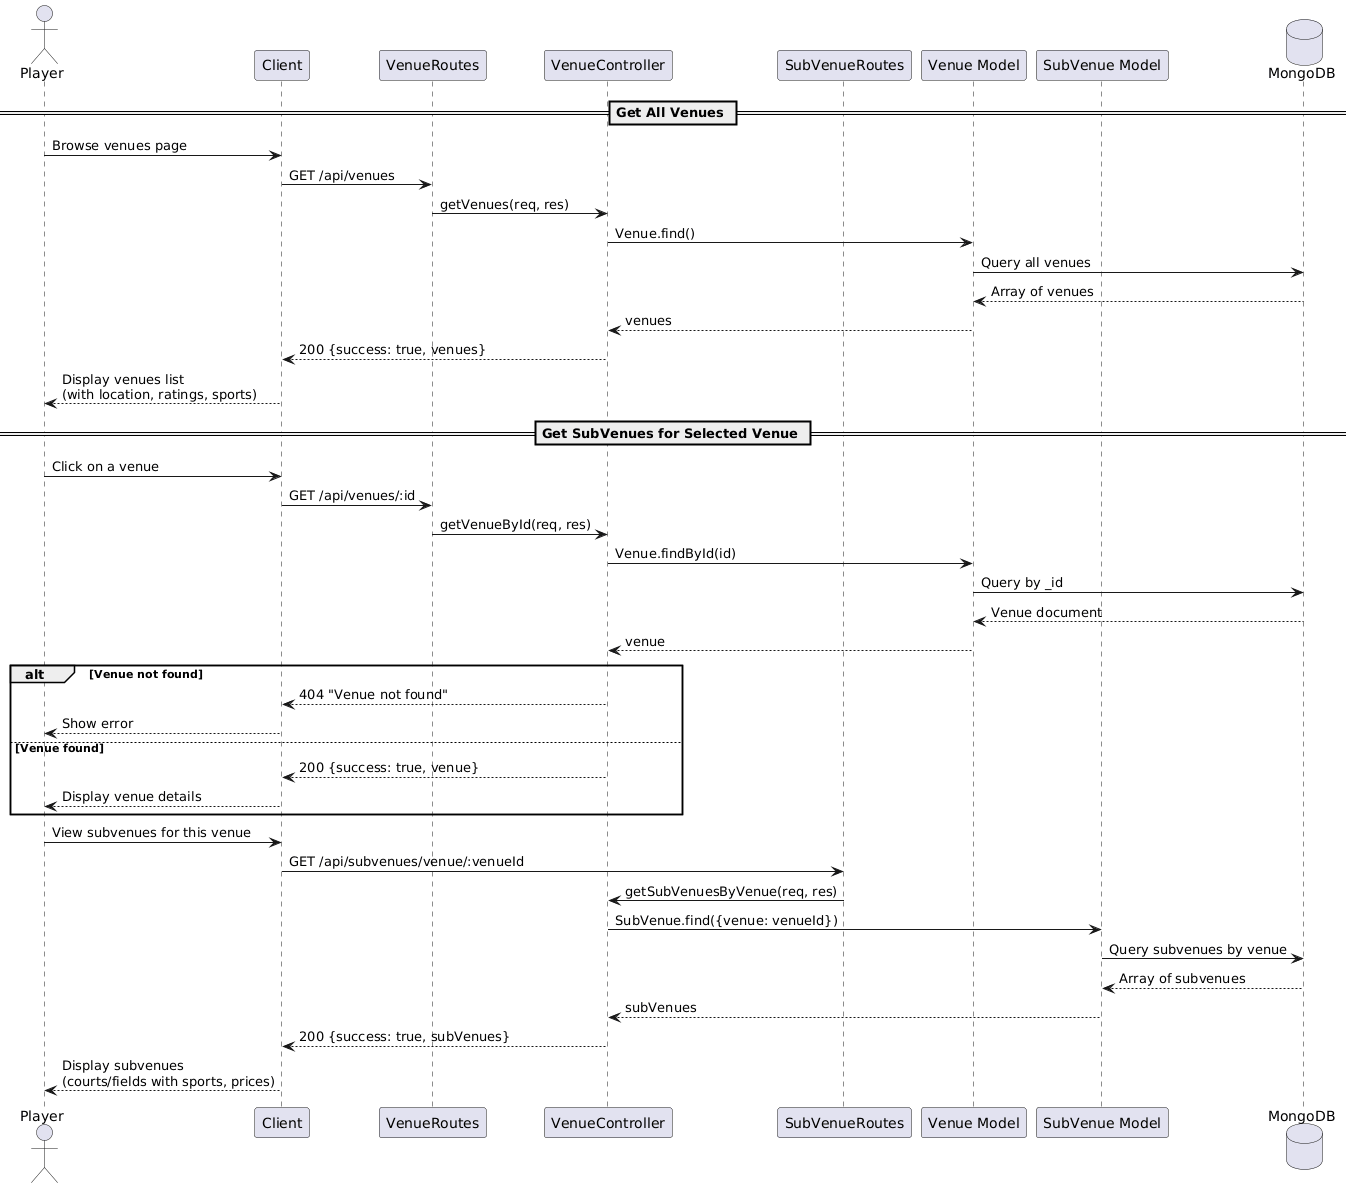

The diagram above was rendered by PlantUML. Its source (embedded in the PNG):
@startuml
actor Player
participant "Client" as Client
participant "VenueRoutes" as VRoutes
participant "VenueController" as VCtrl
participant "SubVenueRoutes" as SVRoutes
participant "Venue Model" as VenueModel
participant "SubVenue Model" as SVModel
database "MongoDB" as DB

== Get All Venues ==
Player -> Client: Browse venues page
Client -> VRoutes: GET /api/venues

VRoutes -> VCtrl: getVenues(req, res)

VCtrl -> VenueModel: Venue.find()
VenueModel -> DB: Query all venues
DB --> VenueModel: Array of venues
VenueModel --> VCtrl: venues

VCtrl --> Client: 200 {success: true, venues}
Client --> Player: Display venues list\n(with location, ratings, sports)

== Get SubVenues for Selected Venue ==
Player -> Client: Click on a venue
Client -> VRoutes: GET /api/venues/:id

VRoutes -> VCtrl: getVenueById(req, res)

VCtrl -> VenueModel: Venue.findById(id)
VenueModel -> DB: Query by _id
DB --> VenueModel: Venue document
VenueModel --> VCtrl: venue

alt Venue not found
  VCtrl --> Client: 404 "Venue not found"
  Client --> Player: Show error
else Venue found
  VCtrl --> Client: 200 {success: true, venue}
  Client --> Player: Display venue details
end

Player -> Client: View subvenues for this venue
Client -> SVRoutes: GET /api/subvenues/venue/:venueId

SVRoutes -> VCtrl: getSubVenuesByVenue(req, res)

VCtrl -> SVModel: SubVenue.find({venue: venueId})
SVModel -> DB: Query subvenues by venue
DB --> SVModel: Array of subvenues
SVModel --> VCtrl: subVenues

VCtrl --> Client: 200 {success: true, subVenues}
Client --> Player: Display subvenues\n(courts/fields with sports, prices)
@enduml